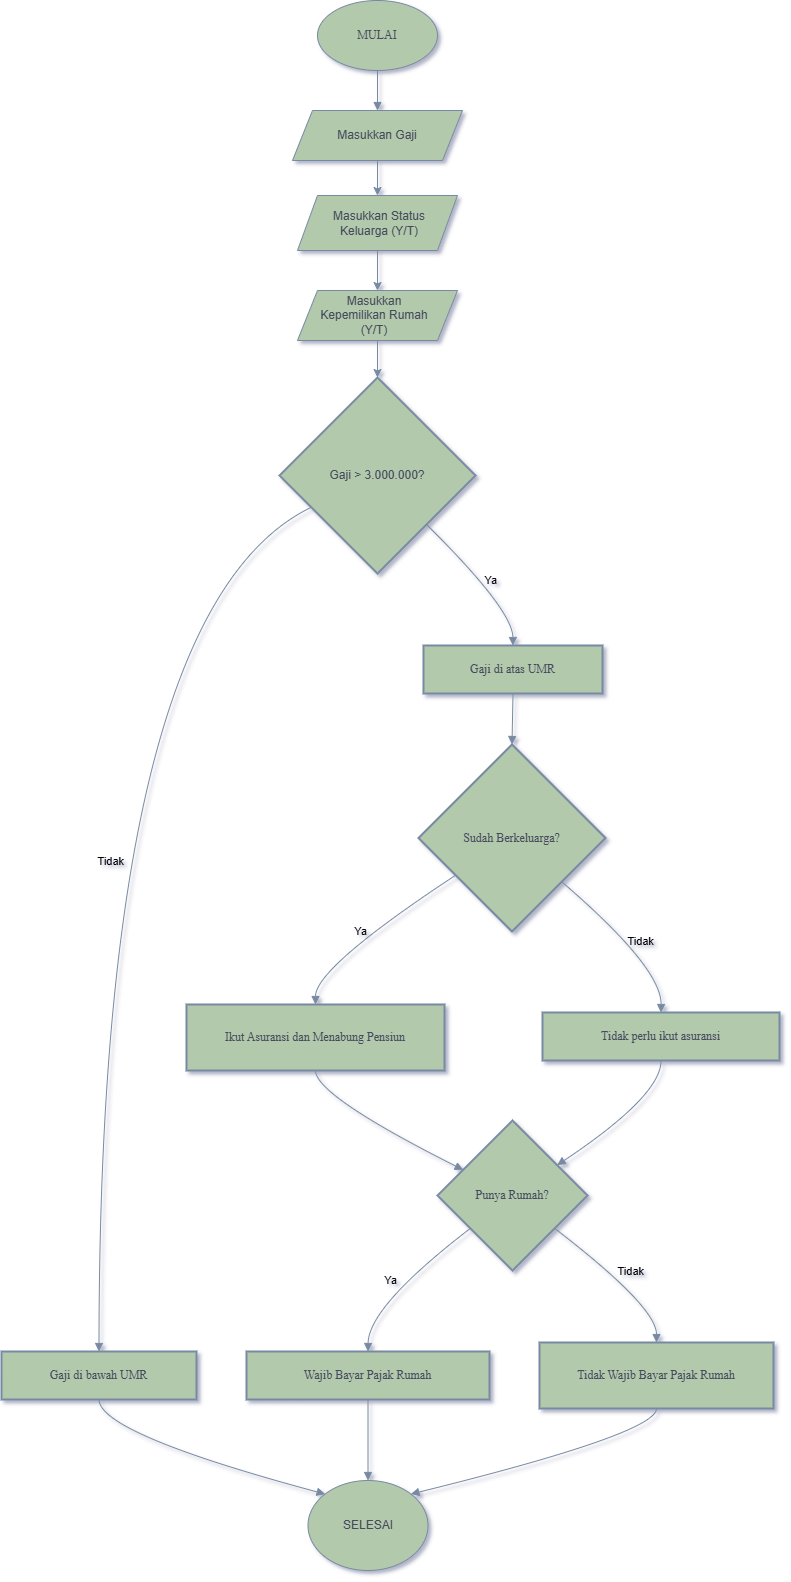

The diagram above was exported from draw.io. Its source (the exported page's mxGraphModel, read from the mxfile embedded in the PNG):
<mxGraphModel dx="809" dy="453" grid="1" gridSize="10" guides="1" tooltips="1" connect="1" arrows="1" fold="1" page="1" pageScale="1" pageWidth="850" pageHeight="1100" background="#ffffff" math="0" shadow="1">
  <root>
    <mxCell id="0" />
    <mxCell id="1" parent="0" />
    <mxCell id="-jfx7Gaf41q5oZndT7e9-3" value="Gaji &gt; 3.000.000?" style="rhombus;strokeWidth=2;whiteSpace=wrap;strokeColor=#788AA3;fillColor=#B2C9AB;fontColor=#46495D;labelBackgroundColor=none;" parent="1" vertex="1">
      <mxGeometry x="298" y="377" width="196" height="196" as="geometry" />
    </mxCell>
    <mxCell id="-jfx7Gaf41q5oZndT7e9-4" value="Gaji di atas UMR" style="whiteSpace=wrap;strokeWidth=2;fontFamily=Times New Roman;fontColor=#46495D;strokeColor=#788AA3;fillColor=#B2C9AB;labelBackgroundColor=none;" parent="1" vertex="1">
      <mxGeometry x="442" y="645" width="179" height="48" as="geometry" />
    </mxCell>
    <mxCell id="-jfx7Gaf41q5oZndT7e9-5" value="Gaji di bawah UMR" style="whiteSpace=wrap;strokeWidth=2;fontFamily=Times New Roman;fontColor=#46495D;fillColor=#B2C9AB;strokeColor=#788AA3;labelBackgroundColor=none;" parent="1" vertex="1">
      <mxGeometry x="20" y="1351" width="195" height="48" as="geometry" />
    </mxCell>
    <mxCell id="-jfx7Gaf41q5oZndT7e9-7" value="Sudah Berkeluarga?" style="rhombus;strokeWidth=2;whiteSpace=wrap;fontFamily=Times New Roman;strokeColor=#788AA3;fillColor=#B2C9AB;fontColor=#46495D;labelBackgroundColor=none;" parent="1" vertex="1">
      <mxGeometry x="437" y="744" width="187" height="187" as="geometry" />
    </mxCell>
    <mxCell id="-jfx7Gaf41q5oZndT7e9-8" value="Ikut Asuransi dan Menabung Pensiun" style="whiteSpace=wrap;strokeWidth=2;fontFamily=Times New Roman;fontColor=#46495D;fillColor=#B2C9AB;strokeColor=#788AA3;labelBackgroundColor=none;" parent="1" vertex="1">
      <mxGeometry x="205" y="1004" width="258" height="66" as="geometry" />
    </mxCell>
    <mxCell id="-jfx7Gaf41q5oZndT7e9-9" value="Tidak perlu ikut asuransi" style="whiteSpace=wrap;strokeWidth=2;fontFamily=Times New Roman;fillColor=#B2C9AB;strokeColor=#788AA3;fontColor=#46495D;labelBackgroundColor=none;" parent="1" vertex="1">
      <mxGeometry x="561" y="1012" width="237" height="48" as="geometry" />
    </mxCell>
    <mxCell id="-jfx7Gaf41q5oZndT7e9-10" value="Punya Rumah?" style="rhombus;strokeWidth=2;whiteSpace=wrap;fontFamily=Times New Roman;fillColor=#B2C9AB;strokeColor=#788AA3;fontColor=#46495D;labelBackgroundColor=none;" parent="1" vertex="1">
      <mxGeometry x="456" y="1120" width="150" height="150" as="geometry" />
    </mxCell>
    <mxCell id="-jfx7Gaf41q5oZndT7e9-11" value="Wajib Bayar Pajak Rumah" style="whiteSpace=wrap;strokeWidth=2;fontFamily=Times New Roman;fillColor=#B2C9AB;fontColor=#46495D;strokeColor=#788AA3;labelBackgroundColor=none;" parent="1" vertex="1">
      <mxGeometry x="265" y="1351" width="243" height="48" as="geometry" />
    </mxCell>
    <mxCell id="-jfx7Gaf41q5oZndT7e9-12" value="Tidak Wajib Bayar Pajak Rumah" style="whiteSpace=wrap;strokeWidth=2;fontFamily=Times New Roman;fillColor=#B2C9AB;fontColor=#46495D;strokeColor=#788AA3;labelBackgroundColor=none;" parent="1" vertex="1">
      <mxGeometry x="558" y="1342" width="234" height="66" as="geometry" />
    </mxCell>
    <mxCell id="-jfx7Gaf41q5oZndT7e9-13" value="" style="curved=1;startArrow=none;endArrow=block;exitX=0.5;exitY=1;rounded=0;entryX=0.5;entryY=0;entryDx=0;entryDy=0;labelBackgroundColor=none;fontColor=default;fontFamily=Times New Roman;strokeColor=#788AA3;exitDx=0;exitDy=0;" parent="1" source="-jfx7Gaf41q5oZndT7e9-27" target="-jfx7Gaf41q5oZndT7e9-29" edge="1">
      <mxGeometry relative="1" as="geometry">
        <Array as="points" />
        <mxPoint x="399" y="70" as="sourcePoint" />
        <mxPoint x="404" y="130" as="targetPoint" />
      </mxGeometry>
    </mxCell>
    <mxCell id="-jfx7Gaf41q5oZndT7e9-15" value="Ya" style="curved=1;startArrow=none;endArrow=block;exitX=1;exitY=1;entryX=0.5;entryY=0.01;rounded=0;strokeColor=#788AA3;labelBackgroundColor=none;fontColor=default;" parent="1" source="-jfx7Gaf41q5oZndT7e9-3" target="-jfx7Gaf41q5oZndT7e9-4" edge="1">
      <mxGeometry x="0.0909" y="6" relative="1" as="geometry">
        <Array as="points">
          <mxPoint x="531" y="609" />
        </Array>
        <mxPoint as="offset" />
      </mxGeometry>
    </mxCell>
    <mxCell id="-jfx7Gaf41q5oZndT7e9-16" value="Tidak" style="curved=1;startArrow=none;endArrow=block;exitX=0;exitY=0.74;entryX=0.5;entryY=0;rounded=0;strokeColor=#788AA3;labelBackgroundColor=none;fontColor=default;" parent="1" source="-jfx7Gaf41q5oZndT7e9-3" target="-jfx7Gaf41q5oZndT7e9-5" edge="1">
      <mxGeometry x="-0.005" y="12" relative="1" as="geometry">
        <Array as="points">
          <mxPoint x="118" y="609" />
        </Array>
        <mxPoint as="offset" />
      </mxGeometry>
    </mxCell>
    <mxCell id="-jfx7Gaf41q5oZndT7e9-17" value="" style="curved=1;startArrow=none;endArrow=block;exitX=0.5;exitY=1.01;entryX=0;entryY=0;rounded=0;entryDx=0;entryDy=0;strokeColor=#788AA3;labelBackgroundColor=none;fontColor=default;" parent="1" source="-jfx7Gaf41q5oZndT7e9-5" target="-jfx7Gaf41q5oZndT7e9-28" edge="1">
      <mxGeometry relative="1" as="geometry">
        <Array as="points">
          <mxPoint x="118" y="1433" />
        </Array>
        <mxPoint x="332" y="1472.4" as="targetPoint" />
      </mxGeometry>
    </mxCell>
    <mxCell id="-jfx7Gaf41q5oZndT7e9-18" value="" style="curved=1;startArrow=none;endArrow=block;exitX=0.5;exitY=1.02;entryX=0.5;entryY=0;rounded=0;strokeColor=#788AA3;labelBackgroundColor=none;fontColor=default;" parent="1" source="-jfx7Gaf41q5oZndT7e9-4" target="-jfx7Gaf41q5oZndT7e9-7" edge="1">
      <mxGeometry relative="1" as="geometry">
        <Array as="points" />
      </mxGeometry>
    </mxCell>
    <mxCell id="-jfx7Gaf41q5oZndT7e9-19" value="Ya" style="curved=1;startArrow=none;endArrow=block;exitX=0;exitY=0.83;entryX=0.5;entryY=-0.01;rounded=0;strokeColor=#788AA3;labelBackgroundColor=none;fontColor=default;" parent="1" source="-jfx7Gaf41q5oZndT7e9-7" target="-jfx7Gaf41q5oZndT7e9-8" edge="1">
      <mxGeometry x="0.065" y="-6" relative="1" as="geometry">
        <Array as="points">
          <mxPoint x="334" y="967" />
        </Array>
        <mxPoint y="1" as="offset" />
      </mxGeometry>
    </mxCell>
    <mxCell id="-jfx7Gaf41q5oZndT7e9-20" value="Tidak" style="curved=1;startArrow=none;endArrow=block;exitX=1;exitY=0.94;entryX=0.5;entryY=0.01;rounded=0;strokeColor=#788AA3;fontColor=default;labelBackgroundColor=none;" parent="1" source="-jfx7Gaf41q5oZndT7e9-7" target="-jfx7Gaf41q5oZndT7e9-9" edge="1">
      <mxGeometry x="0.119" y="7" relative="1" as="geometry">
        <Array as="points">
          <mxPoint x="680" y="967" />
        </Array>
        <mxPoint as="offset" />
      </mxGeometry>
    </mxCell>
    <mxCell id="-jfx7Gaf41q5oZndT7e9-21" value="" style="curved=1;startArrow=none;endArrow=block;exitX=0.5;exitY=0.99;entryX=0;entryY=0.24;rounded=0;strokeColor=#788AA3;labelBackgroundColor=none;fontColor=default;" parent="1" source="-jfx7Gaf41q5oZndT7e9-8" target="-jfx7Gaf41q5oZndT7e9-10" edge="1">
      <mxGeometry relative="1" as="geometry">
        <Array as="points">
          <mxPoint x="334" y="1095" />
        </Array>
      </mxGeometry>
    </mxCell>
    <mxCell id="-jfx7Gaf41q5oZndT7e9-22" value="" style="curved=1;startArrow=none;endArrow=block;exitX=0.5;exitY=1.02;entryX=1;entryY=0.16;rounded=0;strokeColor=#788AA3;labelBackgroundColor=none;fontColor=default;" parent="1" source="-jfx7Gaf41q5oZndT7e9-9" target="-jfx7Gaf41q5oZndT7e9-10" edge="1">
      <mxGeometry relative="1" as="geometry">
        <Array as="points">
          <mxPoint x="680" y="1095" />
        </Array>
      </mxGeometry>
    </mxCell>
    <mxCell id="-jfx7Gaf41q5oZndT7e9-23" value="Ya" style="curved=1;startArrow=none;endArrow=block;exitX=0;exitY=0.89;entryX=0.5;entryY=0;rounded=0;strokeColor=#788AA3;fontColor=default;labelBackgroundColor=none;" parent="1" source="-jfx7Gaf41q5oZndT7e9-10" target="-jfx7Gaf41q5oZndT7e9-11" edge="1">
      <mxGeometry x="0.0878" y="-7" relative="1" as="geometry">
        <Array as="points">
          <mxPoint x="387" y="1306" />
        </Array>
        <mxPoint as="offset" />
      </mxGeometry>
    </mxCell>
    <mxCell id="-jfx7Gaf41q5oZndT7e9-24" value="Tidak" style="curved=1;startArrow=none;endArrow=block;exitX=1;exitY=0.89;entryX=0.5;entryY=0.01;rounded=0;strokeColor=#788AA3;fontColor=default;labelBackgroundColor=none;" parent="1" source="-jfx7Gaf41q5oZndT7e9-10" target="-jfx7Gaf41q5oZndT7e9-12" edge="1">
      <mxGeometry x="0.0541" y="13" relative="1" as="geometry">
        <Array as="points">
          <mxPoint x="675" y="1306" />
        </Array>
        <mxPoint as="offset" />
      </mxGeometry>
    </mxCell>
    <mxCell id="-jfx7Gaf41q5oZndT7e9-25" value="" style="curved=1;startArrow=none;endArrow=block;exitX=0.5;exitY=1.01;rounded=0;strokeColor=#788AA3;labelBackgroundColor=none;fontColor=default;" parent="1" source="-jfx7Gaf41q5oZndT7e9-11" target="-jfx7Gaf41q5oZndT7e9-28" edge="1">
      <mxGeometry relative="1" as="geometry">
        <Array as="points" />
        <mxPoint x="386.5" y="1458" as="targetPoint" />
      </mxGeometry>
    </mxCell>
    <mxCell id="-jfx7Gaf41q5oZndT7e9-26" value="" style="curved=1;startArrow=none;endArrow=block;exitX=0.5;exitY=1.01;entryX=1;entryY=0;rounded=0;entryDx=0;entryDy=0;strokeColor=#788AA3;labelBackgroundColor=none;fontColor=default;" parent="1" source="-jfx7Gaf41q5oZndT7e9-12" target="-jfx7Gaf41q5oZndT7e9-28" edge="1">
      <mxGeometry relative="1" as="geometry">
        <Array as="points">
          <mxPoint x="675" y="1433" />
        </Array>
        <mxPoint x="441" y="1473.3600000000001" as="targetPoint" />
      </mxGeometry>
    </mxCell>
    <mxCell id="-jfx7Gaf41q5oZndT7e9-27" value="&lt;font face=&quot;Times New Roman&quot;&gt;MULAI&lt;/font&gt;" style="ellipse;whiteSpace=wrap;html=1;labelBackgroundColor=none;fillColor=#B2C9AB;fontColor=#46495D;strokeColor=#788AA3;" parent="1" vertex="1">
      <mxGeometry x="336" width="120" height="70" as="geometry" />
    </mxCell>
    <mxCell id="-jfx7Gaf41q5oZndT7e9-28" value="" style="ellipse;whiteSpace=wrap;html=1;fillColor=#B2C9AB;strokeColor=#788AA3;labelBackgroundColor=none;fontColor=#46495D;" parent="1" vertex="1">
      <mxGeometry x="326.5" y="1480" width="120" height="90" as="geometry" />
    </mxCell>
    <mxCell id="-jfx7Gaf41q5oZndT7e9-29" value="" style="shape=parallelogram;perimeter=parallelogramPerimeter;whiteSpace=wrap;html=1;fixedSize=1;fillColor=#B2C9AB;strokeColor=#788AA3;labelBackgroundColor=none;fontColor=#46495D;" parent="1" vertex="1">
      <mxGeometry x="311" y="110" width="170" height="50" as="geometry" />
    </mxCell>
    <mxCell id="YnDzibwxwUQNus4UdXRd-1" value="SELESAI" style="text;html=1;align=center;verticalAlign=middle;whiteSpace=wrap;rounded=0;fontColor=#46495D;labelBackgroundColor=none;" parent="1" vertex="1">
      <mxGeometry x="356.5" y="1510" width="60" height="30" as="geometry" />
    </mxCell>
    <mxCell id="YnDzibwxwUQNus4UdXRd-2" value="Masukkan Gaji" style="text;html=1;align=center;verticalAlign=middle;whiteSpace=wrap;rounded=0;fontColor=#46495D;labelBackgroundColor=none;" parent="1" vertex="1">
      <mxGeometry x="341" y="120" width="110" height="30" as="geometry" />
    </mxCell>
    <mxCell id="E2ii_kOUiqRPENaPaeAO-1" value="" style="shape=parallelogram;perimeter=parallelogramPerimeter;whiteSpace=wrap;html=1;fixedSize=1;labelBackgroundColor=none;fillColor=#B2C9AB;strokeColor=#788AA3;fontColor=#46495D;" vertex="1" parent="1">
      <mxGeometry x="316" y="195" width="160" height="55" as="geometry" />
    </mxCell>
    <mxCell id="E2ii_kOUiqRPENaPaeAO-2" value="" style="endArrow=classic;html=1;rounded=0;exitX=0.5;exitY=1;exitDx=0;exitDy=0;entryX=0.5;entryY=0;entryDx=0;entryDy=0;labelBackgroundColor=none;strokeColor=#788AA3;fontColor=default;" edge="1" parent="1" source="-jfx7Gaf41q5oZndT7e9-29" target="E2ii_kOUiqRPENaPaeAO-1">
      <mxGeometry width="50" height="50" relative="1" as="geometry">
        <mxPoint x="184" y="380" as="sourcePoint" />
        <mxPoint x="234" y="330" as="targetPoint" />
      </mxGeometry>
    </mxCell>
    <mxCell id="E2ii_kOUiqRPENaPaeAO-3" value="Masukkan Status Keluarga (Y/T)" style="text;html=1;align=center;verticalAlign=middle;whiteSpace=wrap;rounded=0;labelBackgroundColor=none;fontColor=#46495D;" vertex="1" parent="1">
      <mxGeometry x="333" y="207.5" width="130" height="30" as="geometry" />
    </mxCell>
    <mxCell id="E2ii_kOUiqRPENaPaeAO-5" value="" style="shape=parallelogram;perimeter=parallelogramPerimeter;whiteSpace=wrap;html=1;fixedSize=1;labelBackgroundColor=none;fillColor=#B2C9AB;strokeColor=#788AA3;fontColor=#46495D;" vertex="1" parent="1">
      <mxGeometry x="316" y="290" width="160" height="50" as="geometry" />
    </mxCell>
    <mxCell id="E2ii_kOUiqRPENaPaeAO-6" value="Masukkan Kepemilikan Rumah (Y/T)" style="text;html=1;align=center;verticalAlign=middle;whiteSpace=wrap;rounded=0;labelBackgroundColor=none;fontColor=#46495D;" vertex="1" parent="1">
      <mxGeometry x="333" y="295" width="120" height="40" as="geometry" />
    </mxCell>
    <mxCell id="E2ii_kOUiqRPENaPaeAO-7" value="" style="endArrow=classic;html=1;rounded=0;exitX=0.5;exitY=1;exitDx=0;exitDy=0;entryX=0.5;entryY=0;entryDx=0;entryDy=0;labelBackgroundColor=none;strokeColor=#788AA3;fontColor=default;" edge="1" parent="1" source="E2ii_kOUiqRPENaPaeAO-5" target="-jfx7Gaf41q5oZndT7e9-3">
      <mxGeometry width="50" height="50" relative="1" as="geometry">
        <mxPoint x="480" y="370" as="sourcePoint" />
        <mxPoint x="530" y="320" as="targetPoint" />
      </mxGeometry>
    </mxCell>
    <mxCell id="E2ii_kOUiqRPENaPaeAO-9" value="" style="endArrow=classic;html=1;rounded=0;exitX=0.5;exitY=1;exitDx=0;exitDy=0;entryX=0.5;entryY=0;entryDx=0;entryDy=0;labelBackgroundColor=none;strokeColor=#788AA3;fontColor=default;" edge="1" parent="1" source="E2ii_kOUiqRPENaPaeAO-1" target="E2ii_kOUiqRPENaPaeAO-5">
      <mxGeometry width="50" height="50" relative="1" as="geometry">
        <mxPoint x="290" y="290" as="sourcePoint" />
        <mxPoint x="340" y="240" as="targetPoint" />
      </mxGeometry>
    </mxCell>
  </root>
</mxGraphModel>